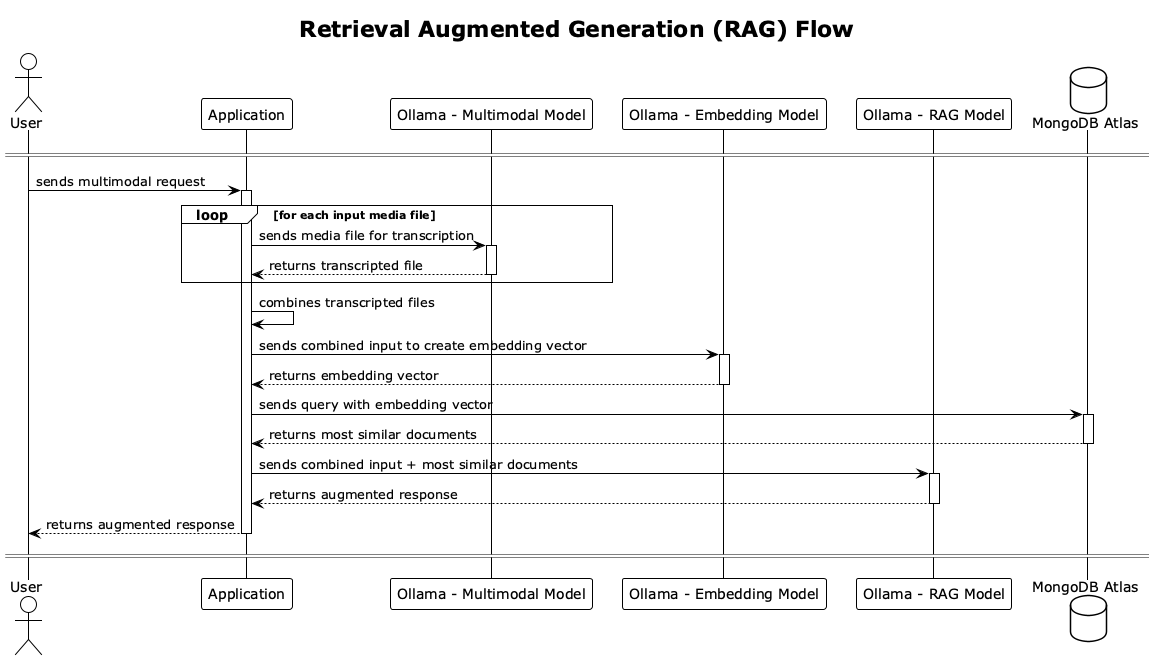

The diagram above was rendered by PlantUML. Its source (embedded in the PNG):
@startuml
!theme plain

title Retrieval Augmented Generation (RAG) Flow

actor User
participant Application
participant "Ollama - Multimodal Model" as OllamaMulti
participant "Ollama - Embedding Model" as OllamaEmbed
participant "Ollama - RAG Model" as OllamaRag
database "MongoDB Atlas" as MongoDB

====

User -> Application: sends multimodal request
activate Application

loop for each input media file
    Application -> OllamaMulti: sends media file for transcription
    activate OllamaMulti
    OllamaMulti --> Application: returns transcripted file
    deactivate OllamaMulti
end

Application -> Application: combines transcripted files

Application -> OllamaEmbed: sends combined input to create embedding vector
activate OllamaEmbed
OllamaEmbed --> Application: returns embedding vector
deactivate OllamaEmbed

Application -> MongoDB: sends query with embedding vector
activate MongoDB
MongoDB --> Application: returns most similar documents
deactivate MongoDB

Application -> OllamaRag: sends combined input + most similar documents
activate OllamaRag
OllamaRag --> Application: returns augmented response
deactivate OllamaRag

Application --> User: returns augmented response
deactivate Application

====

@enduml